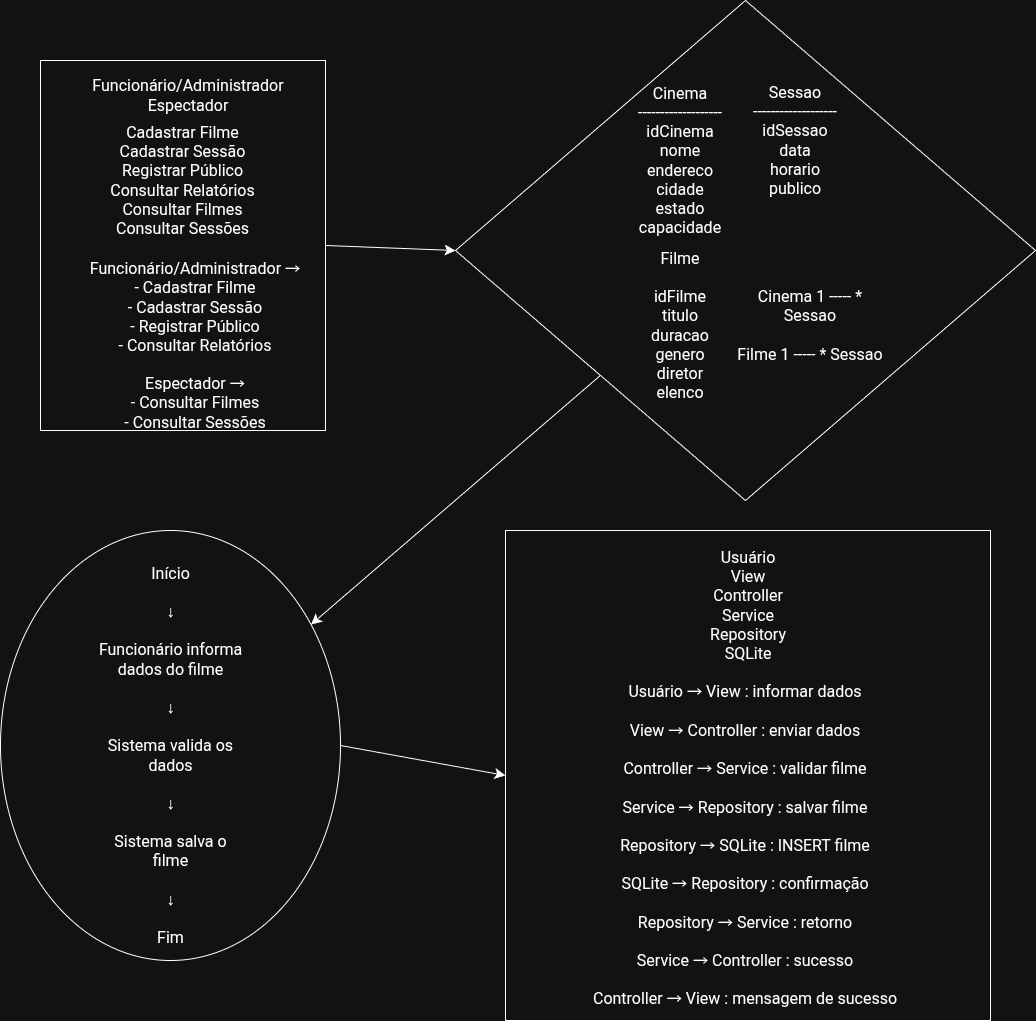

The diagram above was exported from draw.io. Its source (the exported page's mxGraphModel, read from the mxfile embedded in the PNG):
<mxGraphModel dx="752" dy="1328" grid="1" gridSize="10" guides="1" tooltips="1" connect="1" arrows="1" fold="1" page="1" pageScale="1" pageWidth="827" pageHeight="1169" math="0" shadow="0">
  <root>
    <mxCell id="0" />
    <mxCell id="1" parent="0" />
    <mxCell id="PrWw5KTS2f4UAQ-S2WUi-3" parent="1" style="rhombus;whiteSpace=wrap;html=1;" value="" vertex="1">
      <mxGeometry height="500" width="580" x="640" y="10" as="geometry" />
    </mxCell>
    <mxCell id="PrWw5KTS2f4UAQ-S2WUi-4" parent="1" style="ellipse;whiteSpace=wrap;html=1;" value="" vertex="1">
      <mxGeometry height="430" width="340" x="185" y="540" as="geometry" />
    </mxCell>
    <mxCell id="PrWw5KTS2f4UAQ-S2WUi-6" parent="1" style="whiteSpace=wrap;html=1;" value="" vertex="1">
      <mxGeometry height="490" width="485" x="690" y="540" as="geometry" />
    </mxCell>
    <mxCell id="PrWw5KTS2f4UAQ-S2WUi-1" parent="1" style="whiteSpace=wrap;html=1;" value="" vertex="1">
      <mxGeometry height="370" width="285" x="225" y="70" as="geometry" />
    </mxCell>
    <mxCell id="PrWw5KTS2f4UAQ-S2WUi-9" parent="1" style="text;html=1;whiteSpace=wrap;strokeColor=none;fillColor=none;align=center;verticalAlign=middle;rounded=0;fontSize=16;" value="Funcionário/Administrador&lt;div&gt;Espectador&lt;/div&gt;" vertex="1">
      <mxGeometry height="70" width="100" x="322.5" y="70" as="geometry" />
    </mxCell>
    <mxCell id="PrWw5KTS2f4UAQ-S2WUi-10" parent="1" style="text;html=1;whiteSpace=wrap;strokeColor=none;fillColor=none;align=center;verticalAlign=middle;rounded=0;fontSize=16;" value="Cadastrar Filme&lt;div&gt;Cadastrar Sessão&lt;/div&gt;&lt;div&gt;Registrar Público&lt;/div&gt;&lt;div&gt;Consultar Relatórios&lt;/div&gt;&lt;div&gt;Consultar Filmes&lt;/div&gt;&lt;div&gt;Consultar Sessões&lt;/div&gt;" vertex="1">
      <mxGeometry height="60" width="305" x="215" y="160" as="geometry" />
    </mxCell>
    <mxCell id="PrWw5KTS2f4UAQ-S2WUi-14" parent="1" style="text;html=1;whiteSpace=wrap;strokeColor=none;fillColor=none;align=center;verticalAlign=middle;rounded=0;fontSize=16;" value="Funcionário/Administrador →&lt;div&gt;- Cadastrar Filme&lt;/div&gt;&lt;div&gt;- Cadastrar Sessão&lt;/div&gt;&lt;div&gt;- Registrar Público&lt;/div&gt;&lt;div&gt;- Consultar Relatórios&lt;/div&gt;&lt;div&gt;&lt;br&gt;&lt;/div&gt;&lt;div&gt;Espectador →&lt;/div&gt;&lt;div&gt;- Consultar Filmes&lt;/div&gt;&lt;div&gt;- Consultar Sessões&lt;/div&gt;" vertex="1">
      <mxGeometry height="190" width="240" x="260" y="260" as="geometry" />
    </mxCell>
    <mxCell id="PrWw5KTS2f4UAQ-S2WUi-15" parent="1" style="text;html=1;whiteSpace=wrap;strokeColor=none;fillColor=none;align=center;verticalAlign=middle;rounded=0;fontSize=16;" value="Cinema&lt;div&gt;-------------------&lt;/div&gt;&lt;div&gt;idCinema&lt;/div&gt;&lt;div&gt;nome&lt;/div&gt;&lt;div&gt;endereco&lt;/div&gt;&lt;div&gt;cidade&lt;/div&gt;&lt;div&gt;estado&lt;/div&gt;&lt;div&gt;capacidade&lt;/div&gt;" vertex="1">
      <mxGeometry height="100" width="220" x="755" y="120" as="geometry" />
    </mxCell>
    <mxCell id="PrWw5KTS2f4UAQ-S2WUi-16" parent="1" style="text;html=1;whiteSpace=wrap;strokeColor=none;fillColor=none;align=center;verticalAlign=middle;rounded=0;fontSize=16;" value="Início&lt;div&gt;&lt;br&gt;&lt;/div&gt;&lt;div&gt;↓&lt;/div&gt;&lt;div&gt;&lt;br&gt;&lt;/div&gt;&lt;div&gt;Funcionário informa dados do filme&lt;/div&gt;&lt;div&gt;&lt;br&gt;&lt;/div&gt;&lt;div&gt;↓&lt;/div&gt;&lt;div&gt;&lt;br&gt;&lt;/div&gt;&lt;div&gt;Sistema valida os dados&lt;/div&gt;&lt;div&gt;&lt;br&gt;&lt;/div&gt;&lt;div&gt;↓&lt;/div&gt;&lt;div&gt;&lt;br&gt;&lt;/div&gt;&lt;div&gt;Sistema salva o filme&lt;/div&gt;&lt;div&gt;&lt;br&gt;&lt;/div&gt;&lt;div&gt;↓&lt;/div&gt;&lt;div&gt;&lt;br&gt;&lt;/div&gt;&lt;div&gt;Fim&lt;/div&gt;" vertex="1">
      <mxGeometry height="50" width="152.5" x="278.75" y="740" as="geometry" />
    </mxCell>
    <mxCell id="PrWw5KTS2f4UAQ-S2WUi-21" parent="1" style="text;html=1;whiteSpace=wrap;strokeColor=none;fillColor=none;align=center;verticalAlign=middle;rounded=0;fontSize=16;" value="Filme&lt;div&gt;&lt;br&gt;&lt;div&gt;idFilme&lt;/div&gt;&lt;div&gt;titulo&lt;/div&gt;&lt;div&gt;duracao&lt;/div&gt;&lt;div&gt;genero&lt;/div&gt;&lt;div&gt;diretor&lt;/div&gt;&lt;div&gt;elenco&lt;/div&gt;&lt;/div&gt;" vertex="1">
      <mxGeometry height="190" width="170" x="780" y="240" as="geometry" />
    </mxCell>
    <mxCell id="PrWw5KTS2f4UAQ-S2WUi-22" parent="1" style="text;html=1;whiteSpace=wrap;strokeColor=none;fillColor=none;align=center;verticalAlign=middle;rounded=0;fontSize=16;" value="Usuário&lt;div&gt;View&lt;/div&gt;&lt;div&gt;Controller&lt;/div&gt;&lt;div&gt;Service&lt;/div&gt;&lt;div&gt;Repository&lt;/div&gt;&lt;div&gt;SQLite&lt;/div&gt;" vertex="1">
      <mxGeometry height="70" width="300" x="782.5" y="580" as="geometry" />
    </mxCell>
    <mxCell id="PrWw5KTS2f4UAQ-S2WUi-23" parent="1" style="text;html=1;whiteSpace=wrap;strokeColor=none;fillColor=none;align=center;verticalAlign=middle;rounded=0;fontSize=16;" value="Usuário → View : informar dados&lt;div&gt;&lt;br&gt;&lt;/div&gt;&lt;div&gt;View → Controller : enviar dados&lt;/div&gt;&lt;div&gt;&lt;br&gt;&lt;/div&gt;&lt;div&gt;Controller → Service : validar filme&lt;/div&gt;&lt;div&gt;&lt;br&gt;&lt;/div&gt;&lt;div&gt;Service → Repository : salvar filme&lt;/div&gt;&lt;div&gt;&lt;br&gt;&lt;/div&gt;&lt;div&gt;Repository → SQLite : INSERT filme&lt;/div&gt;&lt;div&gt;&lt;br&gt;&lt;/div&gt;&lt;div&gt;SQLite → Repository : confirmação&lt;/div&gt;&lt;div&gt;&lt;br&gt;&lt;/div&gt;&lt;div&gt;Repository → Service : retorno&lt;/div&gt;&lt;div&gt;&lt;br&gt;&lt;/div&gt;&lt;div&gt;Service → Controller : sucesso&lt;/div&gt;&lt;div&gt;&lt;br&gt;&lt;/div&gt;&lt;div&gt;Controller → View : mensagem de sucesso&lt;/div&gt;" vertex="1">
      <mxGeometry height="250" width="380" x="740" y="730" as="geometry" />
    </mxCell>
    <mxCell id="PrWw5KTS2f4UAQ-S2WUi-24" parent="1" style="text;html=1;whiteSpace=wrap;strokeColor=none;fillColor=none;align=center;verticalAlign=middle;rounded=0;fontSize=16;" value="Sessao&lt;div&gt;-------------------&lt;/div&gt;&lt;div&gt;idSessao&lt;/div&gt;&lt;div&gt;data&lt;/div&gt;&lt;div&gt;horario&lt;/div&gt;&lt;div&gt;publico&lt;/div&gt;" vertex="1">
      <mxGeometry height="220" width="180" x="890" y="40" as="geometry" />
    </mxCell>
    <mxCell id="PrWw5KTS2f4UAQ-S2WUi-25" parent="1" style="text;html=1;whiteSpace=wrap;strokeColor=none;fillColor=none;align=center;verticalAlign=middle;rounded=0;fontSize=16;" value="Cinema 1 ----- * Sessao&lt;div&gt;&lt;br&gt;&lt;/div&gt;&lt;div&gt;Filme 1 ----- * Sessao&lt;/div&gt;" vertex="1">
      <mxGeometry height="100" width="150" x="920" y="285" as="geometry" />
    </mxCell>
    <mxCell id="PrWw5KTS2f4UAQ-S2WUi-29" edge="1" parent="1" source="PrWw5KTS2f4UAQ-S2WUi-1" style="edgeStyle=none;orthogonalLoop=1;jettySize=auto;html=1;rounded=0;fontSize=12;startSize=8;endSize=8;curved=1;exitX=1;exitY=0.5;exitDx=0;exitDy=0;entryX=0;entryY=0.5;entryDx=0;entryDy=0;" target="PrWw5KTS2f4UAQ-S2WUi-3" value="">
      <mxGeometry relative="1" width="120" as="geometry">
        <Array as="points" />
        <mxPoint x="660" y="340" as="sourcePoint" />
        <mxPoint x="780" y="340" as="targetPoint" />
      </mxGeometry>
    </mxCell>
    <mxCell id="PrWw5KTS2f4UAQ-S2WUi-30" edge="1" parent="1" source="PrWw5KTS2f4UAQ-S2WUi-3" style="edgeStyle=none;orthogonalLoop=1;jettySize=auto;html=1;rounded=0;fontSize=12;startSize=8;endSize=8;curved=1;" target="PrWw5KTS2f4UAQ-S2WUi-4" value="">
      <mxGeometry relative="1" width="120" as="geometry">
        <Array as="points" />
        <mxPoint x="540" y="520" as="sourcePoint" />
        <mxPoint x="660" y="520" as="targetPoint" />
      </mxGeometry>
    </mxCell>
    <mxCell id="PrWw5KTS2f4UAQ-S2WUi-31" edge="1" parent="1" source="PrWw5KTS2f4UAQ-S2WUi-4" style="edgeStyle=none;orthogonalLoop=1;jettySize=auto;html=1;rounded=0;fontSize=12;startSize=8;endSize=8;curved=1;entryX=0;entryY=0.5;entryDx=0;entryDy=0;exitX=1;exitY=0.5;exitDx=0;exitDy=0;" target="PrWw5KTS2f4UAQ-S2WUi-6" value="">
      <mxGeometry relative="1" width="120" as="geometry">
        <Array as="points" />
        <mxPoint x="660" y="340" as="sourcePoint" />
        <mxPoint x="780" y="340" as="targetPoint" />
      </mxGeometry>
    </mxCell>
  </root>
</mxGraphModel>